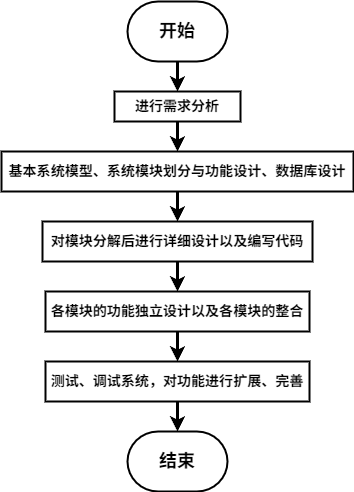

The diagram above was exported from draw.io. Its source (the exported page's mxGraphModel, read from the mxfile embedded in the PNG):
<mxGraphModel dx="1293" dy="909" grid="0" gridSize="10" guides="1" tooltips="1" connect="1" arrows="1" fold="1" page="0" pageScale="1" pageWidth="827" pageHeight="1169" math="0" shadow="0">
  <root>
    <mxCell id="0" />
    <mxCell id="1" parent="0" />
    <mxCell id="10" style="edgeStyle=none;html=1;exitX=0.5;exitY=1;exitDx=0;exitDy=0;exitPerimeter=0;entryX=0.5;entryY=0;entryDx=0;entryDy=0;strokeWidth=3;" parent="1" source="2" target="7" edge="1">
      <mxGeometry relative="1" as="geometry" />
    </mxCell>
    <mxCell id="2" value="&lt;h2&gt;开始&lt;/h2&gt;" style="strokeWidth=2;html=1;shape=mxgraph.flowchart.terminator;whiteSpace=wrap;" parent="1" vertex="1">
      <mxGeometry x="364" y="80" width="100" height="60" as="geometry" />
    </mxCell>
    <mxCell id="3" value="&lt;h3&gt;&lt;b&gt;对模块分解后进行详细设计以及编写代码&lt;/b&gt;&lt;/h3&gt;" style="rounded=0;whiteSpace=wrap;html=1;strokeWidth=2;" parent="1" vertex="1">
      <mxGeometry x="279" y="300" width="270" height="40" as="geometry" />
    </mxCell>
    <mxCell id="5" value="&lt;h3&gt;&lt;b&gt;各模块的功能独立设计以及各模块的整合&lt;/b&gt;&lt;/h3&gt;" style="rounded=0;whiteSpace=wrap;html=1;strokeWidth=2;" parent="1" vertex="1">
      <mxGeometry x="282" y="370" width="264" height="40" as="geometry" />
    </mxCell>
    <mxCell id="6" value="&lt;h3&gt;&lt;b&gt;基本系统模型、系统模块划分与功能设计、数据库设计&lt;/b&gt;&lt;/h3&gt;" style="rounded=0;whiteSpace=wrap;html=1;strokeWidth=2;" parent="1" vertex="1">
      <mxGeometry x="238" y="230" width="352" height="40" as="geometry" />
    </mxCell>
    <mxCell id="7" value="&lt;h3&gt;&lt;b&gt;进行需求分析&lt;/b&gt;&lt;/h3&gt;" style="rounded=0;whiteSpace=wrap;html=1;strokeWidth=2;" parent="1" vertex="1">
      <mxGeometry x="351" y="170" width="126" height="30" as="geometry" />
    </mxCell>
    <mxCell id="8" value="&lt;h2&gt;结束&lt;/h2&gt;" style="strokeWidth=2;html=1;shape=mxgraph.flowchart.terminator;whiteSpace=wrap;" parent="1" vertex="1">
      <mxGeometry x="364" y="510" width="100" height="60" as="geometry" />
    </mxCell>
    <mxCell id="9" value="&lt;h3&gt;测试、调试系统，对功能进行扩展、完善&lt;/h3&gt;" style="rounded=0;whiteSpace=wrap;html=1;strokeWidth=2;" parent="1" vertex="1">
      <mxGeometry x="282" y="440" width="264" height="40" as="geometry" />
    </mxCell>
    <mxCell id="17" style="edgeStyle=none;html=1;strokeWidth=3;exitX=0.5;exitY=1;exitDx=0;exitDy=0;entryX=0.5;entryY=0;entryDx=0;entryDy=0;" parent="1" source="7" target="6" edge="1">
      <mxGeometry relative="1" as="geometry">
        <mxPoint x="413" y="200" as="sourcePoint" />
        <mxPoint x="420" y="220" as="targetPoint" />
      </mxGeometry>
    </mxCell>
    <mxCell id="18" style="edgeStyle=none;html=1;exitX=0.5;exitY=1;exitDx=0;exitDy=0;entryX=0.5;entryY=0;entryDx=0;entryDy=0;strokeWidth=3;entryPerimeter=0;" parent="1" source="9" target="8" edge="1">
      <mxGeometry relative="1" as="geometry">
        <mxPoint x="434" y="160" as="sourcePoint" />
        <mxPoint x="434" y="190" as="targetPoint" />
      </mxGeometry>
    </mxCell>
    <mxCell id="19" style="edgeStyle=none;html=1;exitX=0.5;exitY=1;exitDx=0;exitDy=0;strokeWidth=3;" parent="1" source="5" target="9" edge="1">
      <mxGeometry relative="1" as="geometry">
        <mxPoint x="444" y="170" as="sourcePoint" />
        <mxPoint x="444" y="200" as="targetPoint" />
      </mxGeometry>
    </mxCell>
    <mxCell id="20" style="edgeStyle=none;html=1;exitX=0.5;exitY=1;exitDx=0;exitDy=0;entryX=0.5;entryY=0;entryDx=0;entryDy=0;strokeWidth=3;" parent="1" source="3" target="5" edge="1">
      <mxGeometry relative="1" as="geometry">
        <mxPoint x="454" y="180" as="sourcePoint" />
        <mxPoint x="454" y="210" as="targetPoint" />
      </mxGeometry>
    </mxCell>
    <mxCell id="21" style="edgeStyle=none;html=1;exitX=0.5;exitY=1;exitDx=0;exitDy=0;entryX=0.5;entryY=0;entryDx=0;entryDy=0;strokeWidth=3;" parent="1" source="6" target="3" edge="1">
      <mxGeometry relative="1" as="geometry">
        <mxPoint x="464" y="190" as="sourcePoint" />
        <mxPoint x="464" y="220" as="targetPoint" />
      </mxGeometry>
    </mxCell>
  </root>
</mxGraphModel>